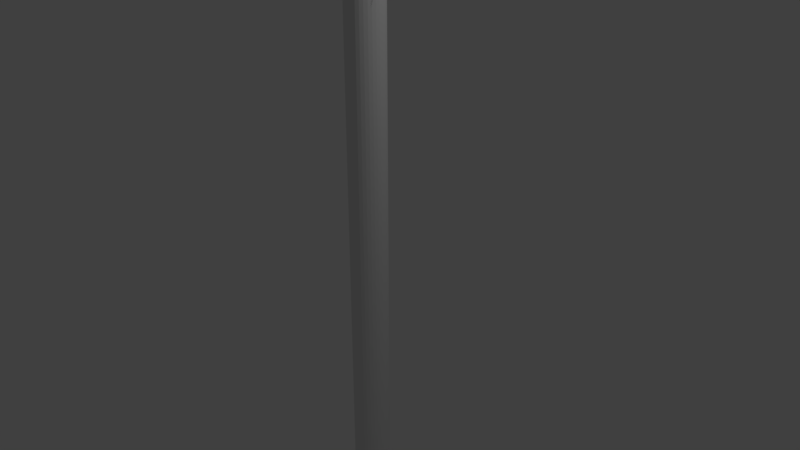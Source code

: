 # Source: WIP_ArrowModel.blend  (saved by Blender 2.78.0; exported with 4.5.12 LTS)
import bpy
from mathutils import Matrix  # noqa: F401  (used for matrix-valued properties, if any)

bpy.ops.wm.read_factory_settings(use_empty=True)
scene = bpy.context.scene
scene.name = 'Scene'

# ---- collections
col_collection_1 = bpy.data.collections.new('Collection 1'); scene.collection.children.link(col_collection_1)

# ---- world
world_world = bpy.data.worlds.new('World'); scene.world = world_world
world_world.color = (0.05088, 0.05088, 0.05088)
world_world.use_sun_shadow = False
world_world.sun_shadow_jitter_overblur = 0.0
world_world.cycles.sampling_method = 'MANUAL'

# ---- cameras
cam_camera = bpy.data.cameras.new('Camera')
cam_camera.clip_end = 100.0
cam_camera.lens = 35.0
cam_camera.sensor_width = 32.0
cam_camera.sensor_height = 18.0
cam_camera.ortho_scale = 7.314
cam_camera.dof.focus_distance = 0.0
cam_camera.dof.aperture_fstop = 128.0

# ---- lights
light_lamp = bpy.data.lights.new('Lamp', 'POINT')
light_lamp.transmission_factor = 0.0
light_lamp.cutoff_distance = 30.0
light_lamp.energy = 100.0
light_lamp.shadow_buffer_clip_start = 1.001
light_lamp.shadow_soft_size = 0.1
light_lamp.shadow_maximum_resolution = 0.006
light_lamp.use_absolute_resolution = True

# ---- meshes
me_plane = bpy.data.meshes.new('Plane')
me_plane.from_pydata([(-1.0, -1.002, -6.695e-11), (-0.6224, 0.8881, -4.891e-09), (0.1801, 1.627, 2.74e-08)], [], [(1, 2, 0)])
me_plane.use_remesh_preserve_volume = False
me_plane.use_remesh_preserve_attributes = False
me_plane.use_mirror_vertex_groups = False
me_plane.update()
me_cone = bpy.data.meshes.new('Cone')
me_cone.from_pydata([(0.0, 1.0, -1.125), (0.1951, 0.9808, -1.125), (0.3827, 0.9239, -1.125), (0.5556, 0.8315, -1.125), (0.7071, 0.7071, -1.125), (0.8315, 0.5556, -1.125), (0.9239, 0.3827, -1.125), (0.9808, 0.1951, -1.125), (1.0, 7.55e-08, -1.125), (0.0, 0.0, 0.8747), (0.9808, -0.1951, -1.125), (0.9239, -0.3827, -1.125), (0.8315, -0.5556, -1.125), (0.7071, -0.7071, -1.125), (0.5556, -0.8315, -1.125), (0.3827, -0.9239, -1.125), (0.1951, -0.9808, -1.125), (-3.258e-07, -1.0, -1.125), (-0.1951, -0.9808, -1.125), (-0.3827, -0.9239, -1.125), (-0.5556, -0.8315, -1.125), (-0.7071, -0.7071, -1.125), (-0.8315, -0.5556, -1.125), (-0.9239, -0.3827, -1.125), (-0.9808, -0.1951, -1.125), (-1.0, 9.656e-07, -1.125), (-0.9808, 0.1951, -1.125), (-0.9239, 0.3827, -1.125), (-0.8315, 0.5556, -1.125), (-0.7071, 0.7071, -1.125), (-0.5556, 0.8315, -1.125), (-0.3827, 0.9239, -1.125), (-0.1951, 0.9808, -1.125), (0.04877, 0.9952, -1.125), (0.09755, 0.9904, -1.125), (0.1463, 0.9856, -1.125), (0.09567, 0.231, 0.3747), (0.1913, 0.4619, -0.1253), (0.287, 0.6929, -0.6253), (0.04877, 0.2452, 0.3747), (0.09755, 0.4904, -0.1253), (0.1463, 0.7356, -0.6253), (0.242, 0.9666, -1.125), (0.2889, 0.9523, -1.125), (0.3358, 0.9381, -1.125), (0.0, 0.75, -0.6253), (0.0, 0.5, -0.1253), (0.0, 0.25, 0.3747), (0.4259, 0.9008, -1.125), (0.4691, 0.8777, -1.125), (0.5123, 0.8546, -1.125), (-0.04877, 0.2452, 0.3747), (-0.09754, 0.4904, -0.1253), (-0.1463, 0.7356, -0.6253), (0.5935, 0.8004, -1.125), (0.6313, 0.7693, -1.125), (0.6692, 0.7382, -1.125), (-0.09567, 0.231, 0.3747), (-0.1913, 0.4619, -0.1253), (-0.287, 0.6929, -0.6253), (0.7382, 0.6692, -1.125), (0.7693, 0.6313, -1.125), (0.8004, 0.5935, -1.125), (-0.1389, 0.2079, 0.3747), (-0.2778, 0.4157, -0.1253), (-0.4167, 0.6236, -0.6253), (0.8546, 0.5123, -1.125), (0.8777, 0.4691, -1.125), (0.9008, 0.4259, -1.125), (-0.1768, 0.1768, 0.3747), (-0.3536, 0.3536, -0.1253), (-0.5303, 0.5303, -0.6253), (0.9381, 0.3358, -1.125), (0.9523, 0.2889, -1.125), (0.9666, 0.242, -1.125), (-0.2079, 0.1389, 0.3747), (-0.4157, 0.2778, -0.1253), (-0.6236, 0.4167, -0.6253), (0.9856, 0.1463, -1.125), (0.9904, 0.09755, -1.125), (0.9952, 0.04877, -1.125), (0.25, 1.887e-08, 0.3747), (0.5, 3.775e-08, -0.1253), (0.75, 5.662e-08, -0.6253), (-0.231, 0.09567, 0.3747), (-0.4619, 0.1913, -0.1253), (-0.6929, 0.287, -0.6253), (0.9952, -0.04877, -1.125), (0.9904, -0.09755, -1.125), (0.9856, -0.1463, -1.125), (-0.2452, 0.04877, 0.3747), (-0.4904, 0.09755, -0.1253), (-0.7356, 0.1463, -0.6253), (0.9666, -0.242, -1.125), (0.9523, -0.2889, -1.125), (0.9381, -0.3358, -1.125), (-0.25, 2.414e-07, 0.3747), (-0.5, 4.828e-07, -0.1253), (-0.75, 7.242e-07, -0.6253), (0.9008, -0.4259, -1.125), (0.8777, -0.4691, -1.125), (0.8546, -0.5123, -1.125), (-0.2452, -0.04877, 0.3747), (-0.4904, -0.09754, -0.1253), (-0.7356, -0.1463, -0.6253), (0.8004, -0.5935, -1.125), (0.7693, -0.6313, -1.125), (0.7382, -0.6692, -1.125), (-0.231, -0.09567, 0.3747), (-0.4619, -0.1913, -0.1253), (-0.6929, -0.287, -0.6253), (0.6692, -0.7382, -1.125), (0.6313, -0.7693, -1.125), (0.5935, -0.8004, -1.125), (-0.2079, -0.1389, 0.3747), (-0.4157, -0.2778, -0.1253), (-0.6236, -0.4167, -0.6253), (0.5123, -0.8546, -1.125), (0.4691, -0.8777, -1.125), (0.4259, -0.9008, -1.125), (-0.1768, -0.1768, 0.3747), (-0.3536, -0.3536, -0.1253), (-0.5303, -0.5303, -0.6253), (0.3358, -0.9381, -1.125), (0.2889, -0.9523, -1.125), (0.242, -0.9666, -1.125), (-0.1389, -0.2079, 0.3747), (-0.2778, -0.4157, -0.1253), (-0.4167, -0.6236, -0.6253), (0.1463, -0.9856, -1.125), (0.09754, -0.9904, -1.125), (0.04877, -0.9952, -1.125), (-0.09567, -0.231, 0.3747), (-0.1913, -0.4619, -0.1253), (-0.287, -0.6929, -0.6253), (-0.04877, -0.9952, -1.125), (-0.09755, -0.9904, -1.125), (-0.1463, -0.9856, -1.125), (-0.04877, -0.2452, 0.3747), (-0.09755, -0.4904, -0.1253), (-0.1463, -0.7356, -0.6253), (-0.242, -0.9666, -1.125), (-0.2889, -0.9523, -1.125), (-0.3358, -0.9381, -1.125), (-8.146e-08, -0.25, 0.3747), (-1.629e-07, -0.5, -0.1253), (-2.444e-07, -0.75, -0.6253), (-0.4259, -0.9008, -1.125), (-0.4691, -0.8777, -1.125), (-0.5123, -0.8546, -1.125), (0.04877, -0.2452, 0.3747), (0.09755, -0.4904, -0.1253), (0.1463, -0.7356, -0.6253), (-0.5935, -0.8004, -1.125), (-0.6313, -0.7693, -1.125), (-0.6692, -0.7382, -1.125), (0.09567, -0.231, 0.3747), (0.1913, -0.4619, -0.1253), (0.287, -0.6929, -0.6253), (-0.7382, -0.6692, -1.125), (-0.7693, -0.6313, -1.125), (-0.8004, -0.5935, -1.125), (0.1389, -0.2079, 0.3747), (0.2778, -0.4157, -0.1253), (0.4167, -0.6236, -0.6253), (-0.8546, -0.5123, -1.125), (-0.8777, -0.4691, -1.125), (-0.9008, -0.4259, -1.125), (0.1768, -0.1768, 0.3747), (0.3536, -0.3536, -0.1253), (0.5303, -0.5303, -0.6253), (-0.9381, -0.3358, -1.125), (-0.9523, -0.2889, -1.125), (-0.9666, -0.242, -1.125), (0.2079, -0.1389, 0.3747), (0.4157, -0.2778, -0.1253), (0.6236, -0.4167, -0.6253), (-0.9856, -0.1463, -1.125), (-0.9904, -0.09754, -1.125), (-0.9952, -0.04877, -1.125), (0.231, -0.09567, 0.3747), (0.4619, -0.1913, -0.1253), (0.6929, -0.287, -0.6253), (-0.9952, 0.04877, -1.125), (-0.9904, 0.09755, -1.125), (-0.9856, 0.1463, -1.125), (0.2452, -0.04877, 0.3747), (0.4904, -0.09755, -0.1253), (0.7356, -0.1463, -0.6253), (-0.9666, 0.242, -1.125), (-0.9523, 0.2889, -1.125), (-0.9381, 0.3358, -1.125), (0.2452, 0.04877, 0.3747), (0.4904, 0.09755, -0.1253), (0.7356, 0.1463, -0.6253), (-0.9008, 0.4259, -1.125), (-0.8777, 0.4691, -1.125), (-0.8546, 0.5123, -1.125), (0.231, 0.09567, 0.3747), (0.4619, 0.1913, -0.1253), (0.6929, 0.287, -0.6253), (-0.8004, 0.5935, -1.125), (-0.7693, 0.6313, -1.125), (-0.7382, 0.6692, -1.125), (0.2079, 0.1389, 0.3747), (0.4157, 0.2778, -0.1253), (0.6236, 0.4167, -0.6253), (-0.6692, 0.7382, -1.125), (-0.6313, 0.7693, -1.125), (-0.5935, 0.8004, -1.125), (0.1768, 0.1768, 0.3747), (0.3536, 0.3536, -0.1253), (0.5303, 0.5303, -0.6253), (-0.5123, 0.8546, -1.125), (-0.4691, 0.8777, -1.125), (-0.4259, 0.9008, -1.125), (0.1389, 0.2079, 0.3747), (0.2778, 0.4157, -0.1253), (0.4167, 0.6236, -0.6253), (-0.3358, 0.9381, -1.125), (-0.2889, 0.9523, -1.125), (-0.242, 0.9666, -1.125), (-0.1463, 0.9856, -1.125), (-0.09754, 0.9904, -1.125), (-0.04877, 0.9952, -1.125), (-0.04877, 0.7452, -0.6253), (-0.09754, 0.7404, -0.6253), (-0.04877, 0.4952, -0.1253), (-0.1932, 0.7214, -0.6253), (-0.2401, 0.7071, -0.6253), (-0.1444, 0.4762, -0.1253), (-0.3302, 0.6698, -0.6253), (-0.3735, 0.6467, -0.6253), (-0.2346, 0.4388, -0.1253), (-0.4546, 0.5925, -0.6253), (-0.4924, 0.5614, -0.6253), (-0.3157, 0.3846, -0.1253), (-0.5614, 0.4924, -0.6253), (-0.5925, 0.4546, -0.6253), (-0.3846, 0.3157, -0.1253), (-0.6467, 0.3735, -0.6253), (-0.6698, 0.3302, -0.6253), (-0.4388, 0.2346, -0.1253), (-0.7071, 0.2401, -0.6253), (-0.7214, 0.1932, -0.6253), (-0.4762, 0.1444, -0.1253), (-0.7404, 0.09755, -0.6253), (-0.7452, 0.04877, -0.6253), (-0.4952, 0.04877, -0.1253), (-0.7452, -0.04877, -0.6253), (-0.7404, -0.09754, -0.6253), (-0.4952, -0.04877, -0.1253), (-0.7214, -0.1932, -0.6253), (-0.7071, -0.2401, -0.6253), (-0.4762, -0.1444, -0.1253), (-0.6698, -0.3302, -0.6253), (-0.6467, -0.3735, -0.6253), (-0.4388, -0.2346, -0.1253), (-0.5925, -0.4546, -0.6253), (-0.5614, -0.4924, -0.6253), (-0.3846, -0.3157, -0.1253), (-0.4924, -0.5614, -0.6253), (-0.4546, -0.5925, -0.6253), (-0.3157, -0.3846, -0.1253), (-0.3735, -0.6467, -0.6253), (-0.3302, -0.6698, -0.6253), (-0.2346, -0.4388, -0.1253), (-0.2401, -0.7071, -0.6253), (-0.1932, -0.7214, -0.6253), (-0.1444, -0.4762, -0.1253), (-0.09755, -0.7404, -0.6253), (-0.04877, -0.7452, -0.6253), (-0.04877, -0.4952, -0.1253), (0.04877, -0.7452, -0.6253), (0.09754, -0.7404, -0.6253), (0.04877, -0.4952, -0.1253), (0.1932, -0.7214, -0.6253), (0.2401, -0.7071, -0.6253), (0.1444, -0.4762, -0.1253), (0.3302, -0.6698, -0.6253), (0.3735, -0.6467, -0.6253), (0.2346, -0.4388, -0.1253), (0.4546, -0.5925, -0.6253), (0.4924, -0.5614, -0.6253), (0.3157, -0.3846, -0.1253), (0.5614, -0.4924, -0.6253), (0.5925, -0.4546, -0.6253), (0.3846, -0.3157, -0.1253), (0.6467, -0.3735, -0.6253), (0.6698, -0.3302, -0.6253), (0.4388, -0.2346, -0.1253), (0.7071, -0.2401, -0.6253), (0.7214, -0.1932, -0.6253), (0.4762, -0.1444, -0.1253), (0.7404, -0.09755, -0.6253), (0.7452, -0.04877, -0.6253), (0.4952, -0.04877, -0.1253), (0.7452, 0.04877, -0.6253), (0.7404, 0.09755, -0.6253), (0.4952, 0.04877, -0.1253), (0.7214, 0.1932, -0.6253), (0.7071, 0.2401, -0.6253), (0.4762, 0.1444, -0.1253), (0.6698, 0.3302, -0.6253), (0.6467, 0.3735, -0.6253), (0.4388, 0.2346, -0.1253), (0.5925, 0.4546, -0.6253), (0.5614, 0.4924, -0.6253), (0.3846, 0.3157, -0.1253), (0.4924, 0.5614, -0.6253), (0.4546, 0.5925, -0.6253), (0.3157, 0.3846, -0.1253), (0.3735, 0.6467, -0.6253), (0.3302, 0.6698, -0.6253), (0.2346, 0.4388, -0.1253), (0.2401, 0.7071, -0.6253), (0.1932, 0.7214, -0.6253), (0.1444, 0.4762, -0.1253), (0.09755, 0.7404, -0.6253), (0.04877, 0.7452, -0.6253), (0.04877, 0.4952, -0.1253)], [], [(0, 45, 33), (1, 41, 42), (2, 38, 48), (3, 218, 54), (4, 212, 60), (5, 206, 66), (6, 200, 72), (7, 194, 78), (8, 83, 87), (10, 188, 93), (11, 182, 99), (12, 176, 105), (13, 170, 111), (14, 164, 117), (15, 158, 123), (16, 152, 129), (17, 146, 135), (18, 140, 141), (19, 134, 147), (20, 128, 153), (21, 122, 159), (22, 116, 165), (23, 110, 171), (24, 104, 177), (25, 98, 183), (26, 92, 189), (27, 86, 195), (28, 77, 201), (29, 71, 207), (30, 65, 213), (31, 59, 219), (32, 53, 222), (0, 33, 34, 35, 1, 42, 43, 44, 2, 48, 49, 50, 3, 54, 55, 56, 4, 60, 61, 62, 5, 66, 67, 68, 6, 72, 73, 74, 7, 78, 79, 80, 8, 87, 88, 89, 10, 93, 94, 95, 11, 99, 100, 101, 12, 105, 106, 107, 13, 111, 112, 113, 14, 117, 118, 119, 15, 123, 124, 125, 16, 129, 130, 131, 17, 135, 136, 137, 18, 141, 142, 143, 19, 147, 148, 149, 20, 153, 154, 155, 21, 159, 160, 161, 22, 165, 166, 167, 23, 171, 172, 173, 24, 177, 178, 179, 25, 183, 184, 185, 26, 189, 190, 191, 27, 195, 196, 197, 28, 201, 202, 203, 29, 207, 208, 209, 30, 213, 214, 215, 31, 219, 220, 221, 32, 222, 223, 224), (224, 45, 0), (223, 225, 224), (222, 226, 223), (224, 225, 45), (225, 46, 45), (223, 226, 225), (226, 227, 225), (225, 227, 46), (227, 47, 46), (222, 53, 226), (53, 52, 226), (226, 52, 227), (52, 51, 227), (227, 51, 47), (51, 9, 47), (221, 53, 32), (220, 228, 221), (219, 229, 220), (221, 228, 53), (228, 52, 53), (220, 229, 228), (229, 230, 228), (228, 230, 52), (230, 51, 52), (219, 59, 229), (59, 58, 229), (229, 58, 230), (58, 57, 230), (230, 57, 51), (57, 9, 51), (215, 59, 31), (214, 231, 215), (213, 232, 214), (215, 231, 59), (231, 58, 59), (214, 232, 231), (232, 233, 231), (231, 233, 58), (233, 57, 58), (213, 65, 232), (65, 64, 232), (232, 64, 233), (64, 63, 233), (233, 63, 57), (63, 9, 57), (209, 65, 30), (208, 234, 209), (207, 235, 208), (209, 234, 65), (234, 64, 65), (208, 235, 234), (235, 236, 234), (234, 236, 64), (236, 63, 64), (207, 71, 235), (71, 70, 235), (235, 70, 236), (70, 69, 236), (236, 69, 63), (69, 9, 63), (203, 71, 29), (202, 237, 203), (201, 238, 202), (203, 237, 71), (237, 70, 71), (202, 238, 237), (238, 239, 237), (237, 239, 70), (239, 69, 70), (201, 77, 238), (77, 76, 238), (238, 76, 239), (76, 75, 239), (239, 75, 69), (75, 9, 69), (197, 77, 28), (196, 240, 197), (195, 241, 196), (197, 240, 77), (240, 76, 77), (196, 241, 240), (241, 242, 240), (240, 242, 76), (242, 75, 76), (195, 86, 241), (86, 85, 241), (241, 85, 242), (85, 84, 242), (242, 84, 75), (84, 9, 75), (191, 86, 27), (190, 243, 191), (189, 244, 190), (191, 243, 86), (243, 85, 86), (190, 244, 243), (244, 245, 243), (243, 245, 85), (245, 84, 85), (189, 92, 244), (92, 91, 244), (244, 91, 245), (91, 90, 245), (245, 90, 84), (90, 9, 84), (185, 92, 26), (184, 246, 185), (183, 247, 184), (185, 246, 92), (246, 91, 92), (184, 247, 246), (247, 248, 246), (246, 248, 91), (248, 90, 91), (183, 98, 247), (98, 97, 247), (247, 97, 248), (97, 96, 248), (248, 96, 90), (96, 9, 90), (179, 98, 25), (178, 249, 179), (177, 250, 178), (179, 249, 98), (249, 97, 98), (178, 250, 249), (250, 251, 249), (249, 251, 97), (251, 96, 97), (177, 104, 250), (104, 103, 250), (250, 103, 251), (103, 102, 251), (251, 102, 96), (102, 9, 96), (173, 104, 24), (172, 252, 173), (171, 253, 172), (173, 252, 104), (252, 103, 104), (172, 253, 252), (253, 254, 252), (252, 254, 103), (254, 102, 103), (171, 110, 253), (110, 109, 253), (253, 109, 254), (109, 108, 254), (254, 108, 102), (108, 9, 102), (167, 110, 23), (166, 255, 167), (165, 256, 166), (167, 255, 110), (255, 109, 110), (166, 256, 255), (256, 257, 255), (255, 257, 109), (257, 108, 109), (165, 116, 256), (116, 115, 256), (256, 115, 257), (115, 114, 257), (257, 114, 108), (114, 9, 108), (161, 116, 22), (160, 258, 161), (159, 259, 160), (161, 258, 116), (258, 115, 116), (160, 259, 258), (259, 260, 258), (258, 260, 115), (260, 114, 115), (159, 122, 259), (122, 121, 259), (259, 121, 260), (121, 120, 260), (260, 120, 114), (120, 9, 114), (155, 122, 21), (154, 261, 155), (153, 262, 154), (155, 261, 122), (261, 121, 122), (154, 262, 261), (262, 263, 261), (261, 263, 121), (263, 120, 121), (153, 128, 262), (128, 127, 262), (262, 127, 263), (127, 126, 263), (263, 126, 120), (126, 9, 120), (149, 128, 20), (148, 264, 149), (147, 265, 148), (149, 264, 128), (264, 127, 128), (148, 265, 264), (265, 266, 264), (264, 266, 127), (266, 126, 127), (147, 134, 265), (134, 133, 265), (265, 133, 266), (133, 132, 266), (266, 132, 126), (132, 9, 126), (143, 134, 19), (142, 267, 143), (141, 268, 142), (143, 267, 134), (267, 133, 134), (142, 268, 267), (268, 269, 267), (267, 269, 133), (269, 132, 133), (141, 140, 268), (140, 139, 268), (268, 139, 269), (139, 138, 269), (269, 138, 132), (138, 9, 132), (137, 140, 18), (136, 270, 137), (135, 271, 136), (137, 270, 140), (270, 139, 140), (136, 271, 270), (271, 272, 270), (270, 272, 139), (272, 138, 139), (135, 146, 271), (146, 145, 271), (271, 145, 272), (145, 144, 272), (272, 144, 138), (144, 9, 138), (131, 146, 17), (130, 273, 131), (129, 274, 130), (131, 273, 146), (273, 145, 146), (130, 274, 273), (274, 275, 273), (273, 275, 145), (275, 144, 145), (129, 152, 274), (152, 151, 274), (274, 151, 275), (151, 150, 275), (275, 150, 144), (150, 9, 144), (125, 152, 16), (124, 276, 125), (123, 277, 124), (125, 276, 152), (276, 151, 152), (124, 277, 276), (277, 278, 276), (276, 278, 151), (278, 150, 151), (123, 158, 277), (158, 157, 277), (277, 157, 278), (157, 156, 278), (278, 156, 150), (156, 9, 150), (119, 158, 15), (118, 279, 119), (117, 280, 118), (119, 279, 158), (279, 157, 158), (118, 280, 279), (280, 281, 279), (279, 281, 157), (281, 156, 157), (117, 164, 280), (164, 163, 280), (280, 163, 281), (163, 162, 281), (281, 162, 156), (162, 9, 156), (113, 164, 14), (112, 282, 113), (111, 283, 112), (113, 282, 164), (282, 163, 164), (112, 283, 282), (283, 284, 282), (282, 284, 163), (284, 162, 163), (111, 170, 283), (170, 169, 283), (283, 169, 284), (169, 168, 284), (284, 168, 162), (168, 9, 162), (107, 170, 13), (106, 285, 107), (105, 286, 106), (107, 285, 170), (285, 169, 170), (106, 286, 285), (286, 287, 285), (285, 287, 169), (287, 168, 169), (105, 176, 286), (176, 175, 286), (286, 175, 287), (175, 174, 287), (287, 174, 168), (174, 9, 168), (101, 176, 12), (100, 288, 101), (99, 289, 100), (101, 288, 176), (288, 175, 176), (100, 289, 288), (289, 290, 288), (288, 290, 175), (290, 174, 175), (99, 182, 289), (182, 181, 289), (289, 181, 290), (181, 180, 290), (290, 180, 174), (180, 9, 174), (95, 182, 11), (94, 291, 95), (93, 292, 94), (95, 291, 182), (291, 181, 182), (94, 292, 291), (292, 293, 291), (291, 293, 181), (293, 180, 181), (93, 188, 292), (188, 187, 292), (292, 187, 293), (187, 186, 293), (293, 186, 180), (186, 9, 180), (89, 188, 10), (88, 294, 89), (87, 295, 88), (89, 294, 188), (294, 187, 188), (88, 295, 294), (295, 296, 294), (294, 296, 187), (296, 186, 187), (87, 83, 295), (83, 82, 295), (295, 82, 296), (82, 81, 296), (296, 81, 186), (81, 9, 186), (80, 83, 8), (79, 297, 80), (78, 298, 79), (80, 297, 83), (297, 82, 83), (79, 298, 297), (298, 299, 297), (297, 299, 82), (299, 81, 82), (78, 194, 298), (194, 193, 298), (298, 193, 299), (193, 192, 299), (299, 192, 81), (192, 9, 81), (74, 194, 7), (73, 300, 74), (72, 301, 73), (74, 300, 194), (300, 193, 194), (73, 301, 300), (301, 302, 300), (300, 302, 193), (302, 192, 193), (72, 200, 301), (200, 199, 301), (301, 199, 302), (199, 198, 302), (302, 198, 192), (198, 9, 192), (68, 200, 6), (67, 303, 68), (66, 304, 67), (68, 303, 200), (303, 199, 200), (67, 304, 303), (304, 305, 303), (303, 305, 199), (305, 198, 199), (66, 206, 304), (206, 205, 304), (304, 205, 305), (205, 204, 305), (305, 204, 198), (204, 9, 198), (62, 206, 5), (61, 306, 62), (60, 307, 61), (62, 306, 206), (306, 205, 206), (61, 307, 306), (307, 308, 306), (306, 308, 205), (308, 204, 205), (60, 212, 307), (212, 211, 307), (307, 211, 308), (211, 210, 308), (308, 210, 204), (210, 9, 204), (56, 212, 4), (55, 309, 56), (54, 310, 55), (56, 309, 212), (309, 211, 212), (55, 310, 309), (310, 311, 309), (309, 311, 211), (311, 210, 211), (54, 218, 310), (218, 217, 310), (310, 217, 311), (217, 216, 311), (311, 216, 210), (216, 9, 210), (50, 218, 3), (49, 312, 50), (48, 313, 49), (50, 312, 218), (312, 217, 218), (49, 313, 312), (313, 314, 312), (312, 314, 217), (314, 216, 217), (48, 38, 313), (38, 37, 313), (313, 37, 314), (37, 36, 314), (314, 36, 216), (36, 9, 216), (44, 38, 2), (43, 315, 44), (42, 316, 43), (44, 315, 38), (315, 37, 38), (43, 316, 315), (316, 317, 315), (315, 317, 37), (317, 36, 37), (42, 41, 316), (41, 40, 316), (316, 40, 317), (40, 39, 317), (317, 39, 36), (39, 9, 36), (35, 41, 1), (34, 318, 35), (33, 319, 34), (35, 318, 41), (318, 40, 41), (34, 319, 318), (319, 320, 318), (318, 320, 40), (320, 39, 40), (33, 45, 319), (45, 46, 319), (319, 46, 320), (46, 47, 320), (320, 47, 39), (47, 9, 39)])
me_cone.use_remesh_preserve_volume = False
me_cone.use_remesh_preserve_attributes = False
me_cone.use_mirror_vertex_groups = False
me_cone.update()
me_cylinder_002 = bpy.data.meshes.new('Cylinder.002')
me_cylinder_002.from_pydata([(0.0, 1.0, -1.0), (0.0, 1.0, 1.0), (0.1951, 0.9808, -1.0), (0.1951, 0.9808, 1.0), (0.3827, 0.9239, -1.0), (0.3827, 0.9239, 1.0), (0.5556, 0.8315, -1.0), (0.5556, 0.8315, 1.0), (0.7071, 0.7071, -1.0), (0.7071, 0.7071, 1.0), (0.8315, 0.5556, -1.0), (0.8315, 0.5556, 1.0), (0.9239, 0.3827, -1.0), (0.9239, 0.3827, 1.0), (0.9808, 0.1951, -1.0), (0.9808, 0.1951, 1.0), (1.0, 7.55e-08, -1.0), (1.0, 7.55e-08, 1.0), (0.9808, -0.1951, -1.0), (0.9808, -0.1951, 1.0), (0.9239, -0.3827, -1.0), (0.9239, -0.3827, 1.0), (0.8315, -0.5556, -1.0), (0.8315, -0.5556, 1.0), (0.7071, -0.7071, -1.0), (0.7071, -0.7071, 1.0), (0.5556, -0.8315, -1.0), (0.5556, -0.8315, 1.0), (0.3827, -0.9239, -1.0), (0.3827, -0.9239, 1.0), (0.1951, -0.9808, -1.0), (0.1951, -0.9808, 1.0), (-3.258e-07, -1.0, -1.0), (-3.258e-07, -1.0, 1.0), (-0.1951, -0.9808, -1.0), (-0.1951, -0.9808, 1.0), (-0.3827, -0.9239, -1.0), (-0.3827, -0.9239, 1.0), (-0.5556, -0.8315, -1.0), (-0.5556, -0.8315, 1.0), (-0.7071, -0.7071, -1.0), (-0.7071, -0.7071, 1.0), (-0.8315, -0.5556, -1.0), (-0.8315, -0.5556, 1.0), (-0.9239, -0.3827, -1.0), (-0.9239, -0.3827, 1.0), (-0.9808, -0.1951, -1.0), (-0.9808, -0.1951, 1.0), (-1.0, 9.656e-07, -1.0), (-1.0, 9.656e-07, 1.0), (-0.9808, 0.1951, -1.0), (-0.9808, 0.1951, 1.0), (-0.9239, 0.3827, -1.0), (-0.9239, 0.3827, 1.0), (-0.8315, 0.5556, -1.0), (-0.8315, 0.5556, 1.0), (-0.7071, 0.7071, -1.0), (-0.7071, 0.7071, 1.0), (-0.5556, 0.8315, -1.0), (-0.5556, 0.8315, 1.0), (-0.3827, 0.9239, -1.0), (-0.3827, 0.9239, 1.0), (-0.1951, 0.9808, -1.0), (-0.1951, 0.9808, 1.0)], [], [(0, 1, 3, 2), (2, 3, 5, 4), (4, 5, 7, 6), (6, 7, 9, 8), (8, 9, 11, 10), (10, 11, 13, 12), (12, 13, 15, 14), (14, 15, 17, 16), (16, 17, 19, 18), (18, 19, 21, 20), (20, 21, 23, 22), (22, 23, 25, 24), (24, 25, 27, 26), (26, 27, 29, 28), (28, 29, 31, 30), (30, 31, 33, 32), (32, 33, 35, 34), (34, 35, 37, 36), (36, 37, 39, 38), (38, 39, 41, 40), (40, 41, 43, 42), (42, 43, 45, 44), (44, 45, 47, 46), (46, 47, 49, 48), (48, 49, 51, 50), (50, 51, 53, 52), (52, 53, 55, 54), (54, 55, 57, 56), (56, 57, 59, 58), (58, 59, 61, 60), (60, 61, 63, 62), (62, 63, 1, 0), (2, 4, 6, 8, 10, 12, 14, 16, 18, 20, 22, 24, 26, 28, 30, 32, 34, 36, 38, 40, 42, 44, 46, 48, 50, 52, 54, 56, 58, 60, 62, 0), (1, 63, 61, 59, 57, 55, 53, 51, 49, 47, 45, 43, 41, 39, 37, 35, 33, 31, 29, 27, 25, 23, 21, 19, 17, 15, 13, 11, 9, 7, 5, 3)])
me_cylinder_002.use_remesh_preserve_volume = False
me_cylinder_002.use_remesh_preserve_attributes = False
me_cylinder_002.use_mirror_vertex_groups = False
me_cylinder_002.update()
me_plane_001 = bpy.data.meshes.new('Plane.001')
me_plane_001.from_pydata([(-1.0, -1.002, -6.695e-11), (-0.6224, 0.8881, -4.891e-09), (0.1801, 1.627, 2.74e-08)], [], [(1, 2, 0)])
me_plane_001.use_remesh_preserve_volume = False
me_plane_001.use_remesh_preserve_attributes = False
me_plane_001.use_mirror_vertex_groups = False
me_plane_001.update()
me_plane_002 = bpy.data.meshes.new('Plane.002')
me_plane_002.from_pydata([(-1.0, -1.002, -6.695e-11), (-0.6224, 0.8881, -4.891e-09), (0.1801, 1.627, 2.74e-08)], [], [(1, 2, 0)])
me_plane_002.use_remesh_preserve_volume = False
me_plane_002.use_remesh_preserve_attributes = False
me_plane_002.use_mirror_vertex_groups = False
me_plane_002.update()

# ---- objects
ob_plane = bpy.data.objects.new('Plane', me_plane)
ob_cone = bpy.data.objects.new('Cone', me_cone)
ob_cylinder = bpy.data.objects.new('Cylinder', me_cylinder_002)
ob_lamp = bpy.data.objects.new('Lamp', light_lamp)
ob_camera = bpy.data.objects.new('Camera', cam_camera)
ob_plane_001 = bpy.data.objects.new('Plane.001', me_plane_001)
ob_plane_002 = bpy.data.objects.new('Plane.002', me_plane_002)

# ---- transforms, parenting, visibility, modifiers, constraints
ob_plane.location = (0.5069, 0.0, 4.261)
ob_plane.rotation_euler = (-1.571, 0.0, 0.0)
ob_plane.scale = (0.5, 0.5, 0.5)
ob_plane.lineart.crease_threshold = 0.0
ob_cone.location = (0.0, 0.0, 4.4)
ob_cone.scale = (0.3165, 0.3165, 0.4)
ob_cone.lineart.crease_threshold = 0.0
ob_cylinder.location = (0.0, 0.0, 0.0)
ob_cylinder.scale = (0.25, 0.25, 4.0)
ob_cylinder.lineart.crease_threshold = 0.0
ob_lamp.location = (4.076, 1.005, 5.904)
ob_lamp.rotation_euler = (0.6503, 0.05522, 1.866)
ob_lamp.lock_rotations_4d = False
ob_lamp.empty_display_type = 'ARROWS'
ob_lamp.color = (0.0, 0.0, 0.0, 0.0)
ob_lamp.lineart.crease_threshold = 0.0
ob_camera.location = (7.481, -6.508, 5.344)
ob_camera.rotation_euler = (1.109, 0.0, 0.8149)
ob_camera.lock_rotations_4d = False
ob_camera.empty_display_type = 'ARROWS'
ob_camera.color = (0.0, 0.0, 0.0, 0.0)
ob_camera.hide_viewport = True
ob_camera.display_type = 'WIRE'
ob_camera.lineart.crease_threshold = 0.0
ob_plane_001.location = (-0.2531, -0.4395, 4.261)
ob_plane_001.rotation_euler = (-1.571, 0.0, 4.189)
ob_plane_001.scale = (0.5, 0.5, 0.5)
ob_plane_001.lineart.crease_threshold = 0.0
ob_plane_002.location = (-0.2548, 0.4301, 4.261)
ob_plane_002.rotation_euler = (-1.571, 0.0, 2.094)
ob_plane_002.scale = (0.5, 0.5, 0.5)
ob_plane_002.lineart.crease_threshold = 0.0

# ---- collection membership
col_collection_1.objects.link(ob_plane)
col_collection_1.objects.link(ob_cone)
col_collection_1.objects.link(ob_cylinder)
col_collection_1.objects.link(ob_lamp)
col_collection_1.objects.link(ob_camera)
col_collection_1.objects.link(ob_plane_001)
col_collection_1.objects.link(ob_plane_002)

# ---- scene / render settings (as saved in the file)
scene.camera = ob_camera
scene.frame_start = 1; scene.frame_end = 250; scene.frame_set(1)
scene.render.engine = 'BLENDER_EEVEE_NEXT'
scene.render.resolution_percentage = 50
scene.render.dither_intensity = 0.0
scene.cycles.use_denoising = False
scene.cycles.samples = 128
scene.cycles.sampling_pattern = 'TABULATED_SOBOL'
scene.cycles.light_sampling_threshold = 0.0
scene.cycles.use_adaptive_sampling = False
scene.cycles.use_light_tree = False
scene.cycles.blur_glossy = 0.0
scene.cycles.sample_clamp_indirect = 0.0
scene.view_settings.view_transform = 'Standard'
bpy.context.view_layer.update()
